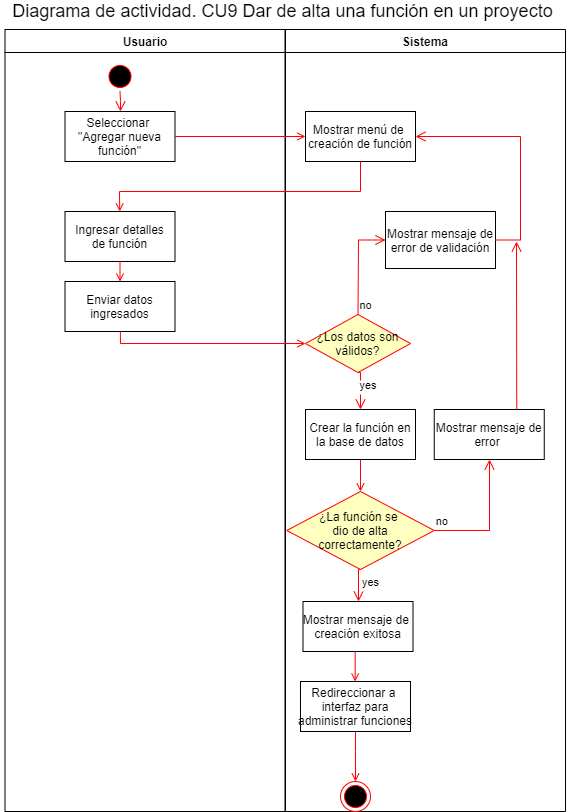

The diagram above was exported from draw.io. Its source (the exported page's mxGraphModel, read from the mxfile embedded in the PNG):
<mxGraphModel dx="558" dy="607" grid="1" gridSize="10" guides="1" tooltips="1" connect="1" arrows="1" fold="1" page="1" pageScale="1" pageWidth="1169" pageHeight="826" background="#ffffff" math="0" shadow="0">
  <root>
    <mxCell id="0" />
    <mxCell id="1" parent="0" />
    <mxCell id="2" value="Usuario" style="swimlane;whiteSpace=wrap" parent="1" vertex="1">
      <mxGeometry x="164.5" y="128" width="280" height="782" as="geometry" />
    </mxCell>
    <mxCell id="5" value="" style="ellipse;shape=startState;fillColor=#000000;strokeColor=#ff0000;" parent="2" vertex="1">
      <mxGeometry x="100" y="32" width="30" height="30" as="geometry" />
    </mxCell>
    <mxCell id="6" value="" style="edgeStyle=elbowEdgeStyle;elbow=horizontal;verticalAlign=bottom;endArrow=open;endSize=8;strokeColor=#FF0000;endFill=1;rounded=0" parent="2" source="5" target="7" edge="1">
      <mxGeometry x="100" y="40" as="geometry">
        <mxPoint x="115" y="110" as="targetPoint" />
      </mxGeometry>
    </mxCell>
    <mxCell id="7" value="Seleccionar &#10;&quot;Agregar nueva &#10;función&quot;" style="" parent="2" vertex="1">
      <mxGeometry x="60" y="82" width="110" height="50" as="geometry" />
    </mxCell>
    <mxCell id="8" value="Ingresar detalles&#10;de función" style="" parent="2" vertex="1">
      <mxGeometry x="60" y="182" width="110" height="50" as="geometry" />
    </mxCell>
    <mxCell id="10" value="Enviar datos &#10;ingresados" style="" parent="2" vertex="1">
      <mxGeometry x="60" y="252" width="110" height="50" as="geometry" />
    </mxCell>
    <mxCell id="11" value="" style="endArrow=open;strokeColor=#FF0000;endFill=1;rounded=0" parent="2" source="8" target="10" edge="1">
      <mxGeometry relative="1" as="geometry" />
    </mxCell>
    <mxCell id="3" value="Sistema" style="swimlane;whiteSpace=wrap" parent="1" vertex="1">
      <mxGeometry x="445" y="128" width="280" height="782" as="geometry" />
    </mxCell>
    <mxCell id="15" value="Mostrar menú de &#10;creación de función" style="" parent="3" vertex="1">
      <mxGeometry x="20" y="82" width="110" height="50" as="geometry" />
    </mxCell>
    <mxCell id="21" value="¿Los datos son&#10;válidos?" style="rhombus;fillColor=#ffffc0;strokeColor=#ff0000;" parent="3" vertex="1">
      <mxGeometry x="20" y="285" width="105" height="58" as="geometry" />
    </mxCell>
    <mxCell id="22" value="no" style="edgeStyle=elbowEdgeStyle;elbow=horizontal;align=left;verticalAlign=bottom;endArrow=open;endSize=8;strokeColor=#FF0000;exitX=0.5;exitY=0;endFill=1;rounded=0;entryX=0;entryY=0.5;entryDx=0;entryDy=0;" parent="3" source="21" target="LoAnH40bvbPLMGTDx_3--43" edge="1">
      <mxGeometry x="-1" relative="1" as="geometry">
        <mxPoint x="145" y="252" as="targetPoint" />
        <Array as="points">
          <mxPoint x="73" y="262" />
          <mxPoint x="125" y="262" />
        </Array>
      </mxGeometry>
    </mxCell>
    <mxCell id="23" value="yes" style="edgeStyle=elbowEdgeStyle;elbow=horizontal;align=left;verticalAlign=top;endArrow=open;endSize=8;strokeColor=#FF0000;endFill=1;rounded=0;exitX=0.5;exitY=1;exitDx=0;exitDy=0;" parent="3" source="21" target="30" edge="1">
      <mxGeometry x="-1" relative="1" as="geometry">
        <mxPoint x="190" y="305" as="targetPoint" />
        <Array as="points">
          <mxPoint x="75" y="342" />
        </Array>
      </mxGeometry>
    </mxCell>
    <mxCell id="30" value="Crear la función en&#10;la base de datos" style="" parent="3" vertex="1">
      <mxGeometry x="20" y="380" width="110" height="50" as="geometry" />
    </mxCell>
    <mxCell id="38" value="" style="ellipse;shape=endState;fillColor=#000000;strokeColor=#ff0000" parent="3" vertex="1">
      <mxGeometry x="55" y="752" width="30" height="30" as="geometry" />
    </mxCell>
    <mxCell id="LoAnH40bvbPLMGTDx_3--43" value="Mostrar mensaje de&#10;error de validación" style="" parent="3" vertex="1">
      <mxGeometry x="100" y="182" width="110" height="57" as="geometry" />
    </mxCell>
    <mxCell id="LoAnH40bvbPLMGTDx_3--44" value="" style="edgeStyle=elbowEdgeStyle;elbow=horizontal;align=left;verticalAlign=bottom;endArrow=open;endSize=8;strokeColor=#FF0000;endFill=1;rounded=0;entryX=1;entryY=0.5;entryDx=0;entryDy=0;" parent="3" source="LoAnH40bvbPLMGTDx_3--43" target="15" edge="1">
      <mxGeometry x="-1" relative="1" as="geometry">
        <mxPoint x="165" y="261.5" as="targetPoint" />
        <Array as="points">
          <mxPoint x="235" y="142" />
          <mxPoint x="225" y="172" />
          <mxPoint x="210" y="212" />
          <mxPoint x="145" y="252" />
          <mxPoint x="135" y="272" />
        </Array>
        <mxPoint x="85" y="262" as="sourcePoint" />
      </mxGeometry>
    </mxCell>
    <mxCell id="LoAnH40bvbPLMGTDx_3--45" value="¿La función se &#10;dio de alta&#10;correctamente?" style="rhombus;fillColor=#ffffc0;strokeColor=#ff0000;" parent="3" vertex="1">
      <mxGeometry x="1.25" y="462" width="147.5" height="78" as="geometry" />
    </mxCell>
    <mxCell id="LoAnH40bvbPLMGTDx_3--46" value="no" style="edgeStyle=elbowEdgeStyle;elbow=horizontal;align=left;verticalAlign=bottom;endArrow=open;endSize=8;strokeColor=#FF0000;exitX=1;exitY=0.5;endFill=1;rounded=0;exitDx=0;exitDy=0;entryX=0.5;entryY=1;entryDx=0;entryDy=0;" parent="3" source="LoAnH40bvbPLMGTDx_3--45" target="LoAnH40bvbPLMGTDx_3--49" edge="1">
      <mxGeometry x="-1" relative="1" as="geometry">
        <mxPoint x="185" y="506" as="targetPoint" />
        <Array as="points">
          <mxPoint x="204" y="452" />
          <mxPoint x="155" y="472" />
          <mxPoint x="105" y="422" />
          <mxPoint x="88" y="453.5" />
          <mxPoint x="140" y="453.5" />
        </Array>
      </mxGeometry>
    </mxCell>
    <mxCell id="LoAnH40bvbPLMGTDx_3--47" value="yes" style="edgeStyle=elbowEdgeStyle;elbow=horizontal;align=left;verticalAlign=top;endArrow=open;endSize=8;strokeColor=#FF0000;endFill=1;rounded=0;exitX=0.5;exitY=1;exitDx=0;exitDy=0;entryX=0.5;entryY=0;entryDx=0;entryDy=0;" parent="3" source="LoAnH40bvbPLMGTDx_3--45" target="LoAnH40bvbPLMGTDx_3--51" edge="1">
      <mxGeometry x="-1" relative="1" as="geometry">
        <mxPoint x="75" y="572" as="targetPoint" />
        <Array as="points">
          <mxPoint x="73" y="562" />
          <mxPoint x="85" y="572" />
        </Array>
      </mxGeometry>
    </mxCell>
    <mxCell id="LoAnH40bvbPLMGTDx_3--48" value="" style="edgeStyle=elbowEdgeStyle;elbow=horizontal;entryX=0.5;entryY=0;strokeColor=#FF0000;endArrow=open;endFill=1;rounded=0;exitX=0.5;exitY=1;exitDx=0;exitDy=0;entryDx=0;entryDy=0;" parent="3" source="30" target="LoAnH40bvbPLMGTDx_3--45" edge="1">
      <mxGeometry width="100" height="100" relative="1" as="geometry">
        <mxPoint x="140" y="415" as="sourcePoint" />
        <mxPoint x="255" y="427.5" as="targetPoint" />
        <Array as="points">
          <mxPoint x="75" y="452" />
          <mxPoint x="205" y="410" />
        </Array>
      </mxGeometry>
    </mxCell>
    <mxCell id="LoAnH40bvbPLMGTDx_3--49" value="Mostrar mensaje de&#10;error " style="" parent="3" vertex="1">
      <mxGeometry x="148.75" y="380" width="110" height="50" as="geometry" />
    </mxCell>
    <mxCell id="LoAnH40bvbPLMGTDx_3--50" value="" style="edgeStyle=elbowEdgeStyle;elbow=horizontal;align=left;verticalAlign=bottom;endArrow=open;endSize=8;strokeColor=#FF0000;endFill=1;rounded=0;exitX=0.75;exitY=0;exitDx=0;exitDy=0;" parent="3" source="LoAnH40bvbPLMGTDx_3--49" edge="1">
      <mxGeometry x="-1" relative="1" as="geometry">
        <mxPoint x="231" y="212" as="targetPoint" />
        <Array as="points">
          <mxPoint x="231" y="342" />
          <mxPoint x="255" y="232" />
          <mxPoint x="204" y="312" />
          <mxPoint x="246.25" y="327.25" />
          <mxPoint x="231.25" y="367.25" />
          <mxPoint x="166.25" y="407.25" />
          <mxPoint x="156.25" y="427.25" />
        </Array>
        <mxPoint x="231.25" y="365.75" as="sourcePoint" />
      </mxGeometry>
    </mxCell>
    <mxCell id="LoAnH40bvbPLMGTDx_3--51" value="Mostrar mensaje de &#10;creación exitosa" style="" parent="3" vertex="1">
      <mxGeometry x="17.5" y="572" width="110" height="50" as="geometry" />
    </mxCell>
    <mxCell id="LoAnH40bvbPLMGTDx_3--52" value="Redireccionar a &#10;interfaz para&#10;administrar funciones" style="" parent="3" vertex="1">
      <mxGeometry x="15" y="652" width="110" height="50" as="geometry" />
    </mxCell>
    <mxCell id="LoAnH40bvbPLMGTDx_3--55" value="" style="edgeStyle=elbowEdgeStyle;elbow=horizontal;strokeColor=#FF0000;endArrow=open;endFill=1;rounded=0;" parent="3" source="LoAnH40bvbPLMGTDx_3--51" target="LoAnH40bvbPLMGTDx_3--52" edge="1">
      <mxGeometry width="100" height="100" relative="1" as="geometry">
        <mxPoint x="69.65999999999997" y="621.9999999999999" as="sourcePoint" />
        <mxPoint x="69.65999999999997" y="654" as="targetPoint" />
        <Array as="points">
          <mxPoint x="69.65999999999997" y="644" />
          <mxPoint x="199.65999999999997" y="602" />
        </Array>
      </mxGeometry>
    </mxCell>
    <mxCell id="LoAnH40bvbPLMGTDx_3--56" value="" style="edgeStyle=elbowEdgeStyle;elbow=horizontal;strokeColor=#FF0000;endArrow=open;endFill=1;rounded=0;" parent="3" source="LoAnH40bvbPLMGTDx_3--52" target="38" edge="1">
      <mxGeometry width="100" height="100" relative="1" as="geometry">
        <mxPoint x="100" y="722" as="sourcePoint" />
        <mxPoint x="100" y="752" as="targetPoint" />
        <Array as="points">
          <mxPoint x="70" y="722" />
          <mxPoint x="100" y="744" />
          <mxPoint x="230" y="702" />
        </Array>
      </mxGeometry>
    </mxCell>
    <mxCell id="20" value="" style="endArrow=open;strokeColor=#FF0000;endFill=1;rounded=0;" parent="1" source="10" target="21" edge="1">
      <mxGeometry relative="1" as="geometry">
        <mxPoint x="510" y="393" as="targetPoint" />
        <Array as="points">
          <mxPoint x="280" y="442" />
        </Array>
      </mxGeometry>
    </mxCell>
    <mxCell id="9" value="" style="endArrow=open;strokeColor=#FF0000;endFill=1;rounded=0" parent="1" source="7" target="15" edge="1">
      <mxGeometry relative="1" as="geometry" />
    </mxCell>
    <mxCell id="17" value="" style="endArrow=open;strokeColor=#FF0000;endFill=1;rounded=0" parent="1" source="15" target="8" edge="1">
      <mxGeometry relative="1" as="geometry">
        <Array as="points">
          <mxPoint x="520" y="290" />
          <mxPoint x="279" y="290" />
        </Array>
      </mxGeometry>
    </mxCell>
    <mxCell id="LoAnH40bvbPLMGTDx_3--57" value="&lt;font style=&quot;font-size: 18px&quot;&gt;Diagrama de actividad. CU9 Dar de alta una función en un proyecto&amp;nbsp;&lt;/font&gt;" style="text;html=1;strokeColor=none;fillColor=none;align=center;verticalAlign=middle;whiteSpace=wrap;rounded=0;" parent="1" vertex="1">
      <mxGeometry x="160" y="100" width="570" height="20" as="geometry" />
    </mxCell>
  </root>
</mxGraphModel>